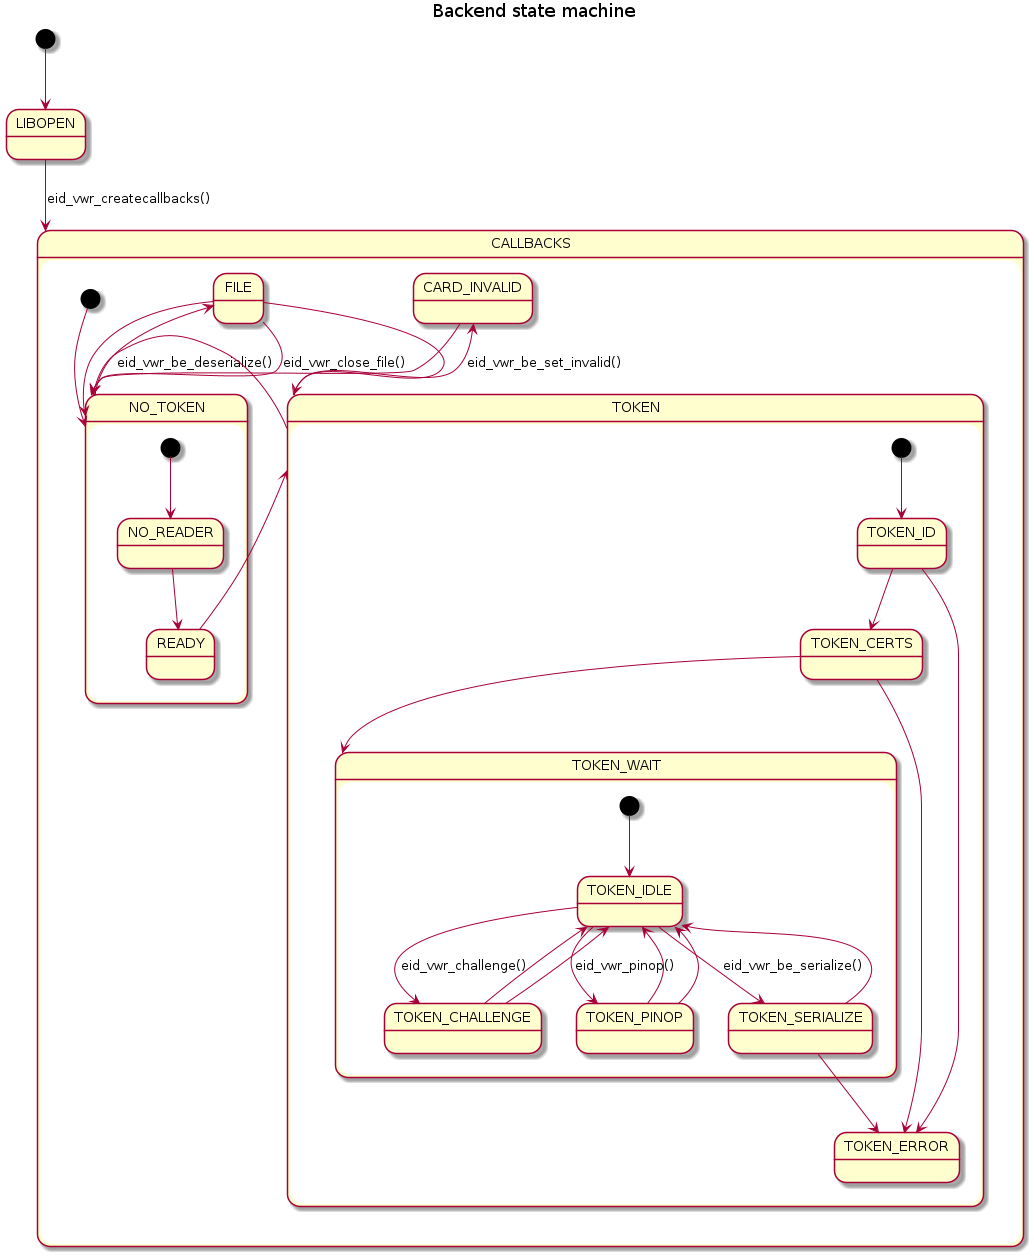

The diagram above was rendered by PlantUML. Its source (embedded in the PNG):
@startuml
title Backend state machine


[*] --> LIBOPEN

LIBOPEN --> CALLBACKS : eid_vwr_createcallbacks()

state CALLBACKS {
  state NO_TOKEN
  state TOKEN
  state FILE
  state CARD_INVALID

  [*] --> NO_TOKEN

  NO_TOKEN --> FILE : eid_vwr_be_deserialize()
  FILE --> NO_TOKEN : eid_vwr_close_file()
  FILE --> TOKEN
  FILE --> NO_TOKEN

  TOKEN --> NO_TOKEN
  TOKEN --> CARD_INVALID : eid_vwr_be_set_invalid()

  CARD_INVALID --> NO_TOKEN

  state NO_TOKEN {
    state NO_READER
    state READY

    [*] --> NO_READER
    NO_READER --> READY

    READY --> TOKEN
  }

  state TOKEN {
    state TOKEN_ID
    state TOKEN_CERTS
    state TOKEN_ERROR
    state TOKEN_WAIT


    [*] --> TOKEN_ID

    TOKEN_ID --> TOKEN_CERTS
    TOKEN_ID --> TOKEN_ERROR

    TOKEN_CERTS --> TOKEN_WAIT
    TOKEN_CERTS --> TOKEN_ERROR
 
    state TOKEN_WAIT {
      state TOKEN_IDLE
      state TOKEN_PINOP
      state TOKEN_SERIALIZE
	  state TOKEN_CHALLENGE

      [*] --> TOKEN_IDLE

      TOKEN_IDLE --> TOKEN_PINOP : eid_vwr_pinop()
      TOKEN_IDLE --> TOKEN_SERIALIZE : eid_vwr_be_serialize()
	  TOKEN_IDLE --> TOKEN_CHALLENGE : eid_vwr_challenge()

      TOKEN_PINOP --> TOKEN_IDLE
      TOKEN_PINOP --> TOKEN_IDLE

      TOKEN_SERIALIZE --> TOKEN_IDLE
      TOKEN_SERIALIZE --> TOKEN_ERROR

      TOKEN_CHALLENGE --> TOKEN_IDLE
      TOKEN_CHALLENGE --> TOKEN_IDLE
    }

  }
}

@enduml